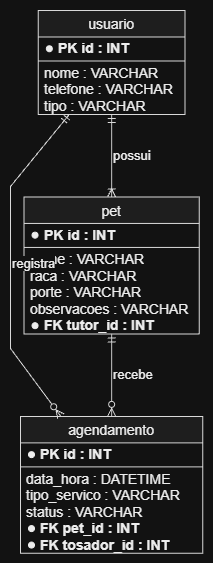

The diagram above was exported from draw.io. Its source (the exported page's mxGraphModel, read from the mxfile embedded in the PNG):
<mxGraphModel dx="833" dy="957" grid="0" gridSize="10" guides="1" tooltips="1" connect="1" arrows="1" fold="1" page="0" pageScale="1" pageWidth="827" pageHeight="1169" math="0" shadow="0">
  <root>
    <mxCell id="0" />
    <mxCell id="1" parent="0" />
    <UserObject label="" plantUmlData="{&#10;  &quot;data&quot;: &quot;@startuml\nskinparam monochrome true\nskinparam shadowing false\nhide circle\nskinparam linetype ortho\n\nentity \&quot;usuario\&quot; as usuario {\n  * **PK id : INT**\n  --\n  nome : VARCHAR\n  telefone : VARCHAR\n  tipo : VARCHAR\n}\n\nentity \&quot;pet\&quot; as pet {\n  * **PK id : INT**\n  --\n  nome : VARCHAR\n  raca : VARCHAR\n  porte : VARCHAR\n  observacoes : VARCHAR\n  * **FK tutor_id : INT**\n}\n\nentity \&quot;agendamento\&quot; as agendamento {\n  * **PK id : INT**\n  --\n  data_hora : DATETIME\n  tipo_servico : VARCHAR\n  status : VARCHAR\n  * **FK pet_id : INT**\n  * **FK tosador_id : INT**\n}\n\nusuario ||--|{ pet : possui\nusuario ||--o{ agendamento : registra\npet ||--o{ agendamento : recebe\n@enduml&quot;,&#10;  &quot;config&quot;: null&#10;}" id="JFZEFezPdAu4bjnqysrq-1">
      <mxCell connectable="0" parent="1" style="group;transparentBounds=1;editIcon=1;lockedGroup=0;groupPadding=10;" vertex="1">
        <mxGeometry as="geometry" />
      </mxCell>
    </UserObject>
    <UserObject label="usuario" plantUmlId="cls_2" plantUmlBaseStyle="swimlane;collapsible=0;fontStyle=0;align=center;fontSize=14;fontColor=#000000;startSize=26.49;spacingLeft=0;fillColor=#F1F1F1;strokeColor=#181818;childLayout=stackLayout;horizontal=1;horizontalStack=0;resizeParent=1;resizeParentMax=0;resizeLast=0;marginBottom=0;stackSpacing=0;marginTop=4;shadow=0;" plantUmlBaseValue="usuario" id="JFZEFezPdAu4bjnqysrq-2">
      <mxCell parent="JFZEFezPdAu4bjnqysrq-1" style="swimlane;collapsible=0;fontStyle=0;align=center;fontSize=14;fontColor=#000000;startSize=26.49;spacingLeft=0;fillColor=#F1F1F1;strokeColor=#181818;childLayout=stackLayout;horizontal=1;horizontalStack=0;resizeParent=1;resizeParentMax=0;resizeLast=0;marginBottom=0;stackSpacing=0;marginTop=4;shadow=0;" vertex="1">
        <mxGeometry height="103.95999999999998" width="146.56" x="57.86" y="30" as="geometry" />
      </mxCell>
    </UserObject>
    <UserObject label="&lt;b&gt;PK id : INT&lt;/b&gt;" plantUmlId="mb_3" plantUmlBaseStyle="text;html=1;align=left;verticalAlign=middle;spacingLeft=18;spacingRight=4;rotatable=0;fillColor=none;strokeColor=none;fontSize=14;fontColor=#000000;fontStyle=0;points=[[0,0.5],[1,0.5]];portConstraint=eastwest;whiteSpace=wrap;" plantUmlBaseValue="&lt;b&gt;PK id : INT&lt;/b&gt;" id="JFZEFezPdAu4bjnqysrq-3">
      <mxCell parent="JFZEFezPdAu4bjnqysrq-2" style="text;html=1;align=left;verticalAlign=middle;spacingLeft=18;spacingRight=4;rotatable=0;fillColor=none;strokeColor=none;fontSize=14;fontColor=#000000;fontStyle=0;points=[[0,0.5],[1,0.5]];portConstraint=eastwest;whiteSpace=wrap;" vertex="1">
        <mxGeometry height="16.49" width="146.56" y="30" as="geometry" />
      </mxCell>
    </UserObject>
    <UserObject label="" plantUmlId="vis_4" plantUmlBaseStyle="ellipse;fillColor=#000000;strokeColor=#000000;strokeWidth=1;movable=0;connectable=0;" plantUmlBaseValue="" id="JFZEFezPdAu4bjnqysrq-4">
      <mxCell parent="JFZEFezPdAu4bjnqysrq-3" style="ellipse;fillColor=#000000;strokeColor=#000000;strokeWidth=1;movable=0;connectable=0;" vertex="1">
        <mxGeometry height="6" width="6" x="8" y="5.244999999999999" as="geometry" />
      </mxCell>
    </UserObject>
    <UserObject label="" plantUmlId="clssep_5" plantUmlBaseStyle="line;strokeColor=#181818;fillColor=none;align=left;verticalAlign=middle;rotatable=0;points=[];portConstraint=eastwest;connectable=0;strokeWidth=1;" plantUmlBaseValue="" id="JFZEFezPdAu4bjnqysrq-5">
      <mxCell parent="JFZEFezPdAu4bjnqysrq-2" style="line;strokeColor=#181818;fillColor=none;align=left;verticalAlign=middle;rotatable=0;points=[];portConstraint=eastwest;connectable=0;strokeWidth=1;" vertex="1">
        <mxGeometry height="8" width="146.56" y="46.489999999999995" as="geometry" />
      </mxCell>
    </UserObject>
    <UserObject label="nome : VARCHAR" plantUmlId="mb_6" plantUmlBaseStyle="text;html=1;align=left;verticalAlign=middle;spacingLeft=4;spacingRight=4;rotatable=0;fillColor=none;strokeColor=none;fontSize=14;fontColor=#000000;fontStyle=0;points=[[0,0.5],[1,0.5]];portConstraint=eastwest;whiteSpace=wrap;" plantUmlBaseValue="nome : VARCHAR" id="JFZEFezPdAu4bjnqysrq-6">
      <mxCell parent="JFZEFezPdAu4bjnqysrq-2" style="text;html=1;align=left;verticalAlign=middle;spacingLeft=4;spacingRight=4;rotatable=0;fillColor=none;strokeColor=none;fontSize=14;fontColor=#000000;fontStyle=0;points=[[0,0.5],[1,0.5]];portConstraint=eastwest;whiteSpace=wrap;" vertex="1">
        <mxGeometry height="16.49" width="146.56" y="54.489999999999995" as="geometry" />
      </mxCell>
    </UserObject>
    <UserObject label="telefone : VARCHAR" plantUmlId="mb_7" plantUmlBaseStyle="text;html=1;align=left;verticalAlign=middle;spacingLeft=4;spacingRight=4;rotatable=0;fillColor=none;strokeColor=none;fontSize=14;fontColor=#000000;fontStyle=0;points=[[0,0.5],[1,0.5]];portConstraint=eastwest;whiteSpace=wrap;" plantUmlBaseValue="telefone : VARCHAR" id="JFZEFezPdAu4bjnqysrq-7">
      <mxCell parent="JFZEFezPdAu4bjnqysrq-2" style="text;html=1;align=left;verticalAlign=middle;spacingLeft=4;spacingRight=4;rotatable=0;fillColor=none;strokeColor=none;fontSize=14;fontColor=#000000;fontStyle=0;points=[[0,0.5],[1,0.5]];portConstraint=eastwest;whiteSpace=wrap;" vertex="1">
        <mxGeometry height="16.49" width="146.56" y="70.97999999999999" as="geometry" />
      </mxCell>
    </UserObject>
    <UserObject label="tipo : VARCHAR" plantUmlId="mb_8" plantUmlBaseStyle="text;html=1;align=left;verticalAlign=middle;spacingLeft=4;spacingRight=4;rotatable=0;fillColor=none;strokeColor=none;fontSize=14;fontColor=#000000;fontStyle=0;points=[[0,0.5],[1,0.5]];portConstraint=eastwest;whiteSpace=wrap;" plantUmlBaseValue="tipo : VARCHAR" id="JFZEFezPdAu4bjnqysrq-8">
      <mxCell parent="JFZEFezPdAu4bjnqysrq-2" style="text;html=1;align=left;verticalAlign=middle;spacingLeft=4;spacingRight=4;rotatable=0;fillColor=none;strokeColor=none;fontSize=14;fontColor=#000000;fontStyle=0;points=[[0,0.5],[1,0.5]];portConstraint=eastwest;whiteSpace=wrap;" vertex="1">
        <mxGeometry height="16.49" width="146.56" y="87.46999999999998" as="geometry" />
      </mxCell>
    </UserObject>
    <UserObject label="pet" plantUmlId="cls_9" plantUmlBaseStyle="swimlane;collapsible=0;fontStyle=0;align=center;fontSize=14;fontColor=#000000;startSize=26.49;spacingLeft=0;fillColor=#F1F1F1;strokeColor=#181818;childLayout=stackLayout;horizontal=1;horizontalStack=0;resizeParent=1;resizeParentMax=0;resizeLast=0;marginBottom=0;stackSpacing=0;marginTop=4;shadow=0;" plantUmlBaseValue="pet" id="JFZEFezPdAu4bjnqysrq-9">
      <mxCell parent="JFZEFezPdAu4bjnqysrq-1" style="swimlane;collapsible=0;fontStyle=0;align=center;fontSize=14;fontColor=#000000;startSize=26.49;spacingLeft=0;fillColor=#F1F1F1;strokeColor=#181818;childLayout=stackLayout;horizontal=1;horizontalStack=0;resizeParent=1;resizeParentMax=0;resizeLast=0;marginBottom=0;stackSpacing=0;marginTop=4;shadow=0;" vertex="1">
        <mxGeometry height="136.93999999999997" width="175.2" x="43.540000000000006" y="216.45" as="geometry" />
      </mxCell>
    </UserObject>
    <UserObject label="&lt;b&gt;PK id : INT&lt;/b&gt;" plantUmlId="mb_10" plantUmlBaseStyle="text;html=1;align=left;verticalAlign=middle;spacingLeft=18;spacingRight=4;rotatable=0;fillColor=none;strokeColor=none;fontSize=14;fontColor=#000000;fontStyle=0;points=[[0,0.5],[1,0.5]];portConstraint=eastwest;whiteSpace=wrap;" plantUmlBaseValue="&lt;b&gt;PK id : INT&lt;/b&gt;" id="JFZEFezPdAu4bjnqysrq-10">
      <mxCell parent="JFZEFezPdAu4bjnqysrq-9" style="text;html=1;align=left;verticalAlign=middle;spacingLeft=18;spacingRight=4;rotatable=0;fillColor=none;strokeColor=none;fontSize=14;fontColor=#000000;fontStyle=0;points=[[0,0.5],[1,0.5]];portConstraint=eastwest;whiteSpace=wrap;" vertex="1">
        <mxGeometry height="16.49" width="175.2" y="30" as="geometry" />
      </mxCell>
    </UserObject>
    <UserObject label="" plantUmlId="vis_11" plantUmlBaseStyle="ellipse;fillColor=#000000;strokeColor=#000000;strokeWidth=1;movable=0;connectable=0;" plantUmlBaseValue="" id="JFZEFezPdAu4bjnqysrq-11">
      <mxCell parent="JFZEFezPdAu4bjnqysrq-10" style="ellipse;fillColor=#000000;strokeColor=#000000;strokeWidth=1;movable=0;connectable=0;" vertex="1">
        <mxGeometry height="6" width="6" x="8" y="5.244999999999999" as="geometry" />
      </mxCell>
    </UserObject>
    <UserObject label="" plantUmlId="clssep_12" plantUmlBaseStyle="line;strokeColor=#181818;fillColor=none;align=left;verticalAlign=middle;rotatable=0;points=[];portConstraint=eastwest;connectable=0;strokeWidth=1;" plantUmlBaseValue="" id="JFZEFezPdAu4bjnqysrq-12">
      <mxCell parent="JFZEFezPdAu4bjnqysrq-9" style="line;strokeColor=#181818;fillColor=none;align=left;verticalAlign=middle;rotatable=0;points=[];portConstraint=eastwest;connectable=0;strokeWidth=1;" vertex="1">
        <mxGeometry height="8" width="175.2" y="46.489999999999995" as="geometry" />
      </mxCell>
    </UserObject>
    <UserObject label="nome : VARCHAR" plantUmlId="mb_13" plantUmlBaseStyle="text;html=1;align=left;verticalAlign=middle;spacingLeft=4;spacingRight=4;rotatable=0;fillColor=none;strokeColor=none;fontSize=14;fontColor=#000000;fontStyle=0;points=[[0,0.5],[1,0.5]];portConstraint=eastwest;whiteSpace=wrap;" plantUmlBaseValue="nome : VARCHAR" id="JFZEFezPdAu4bjnqysrq-13">
      <mxCell parent="JFZEFezPdAu4bjnqysrq-9" style="text;html=1;align=left;verticalAlign=middle;spacingLeft=4;spacingRight=4;rotatable=0;fillColor=none;strokeColor=none;fontSize=14;fontColor=#000000;fontStyle=0;points=[[0,0.5],[1,0.5]];portConstraint=eastwest;whiteSpace=wrap;" vertex="1">
        <mxGeometry height="16.49" width="175.2" y="54.489999999999995" as="geometry" />
      </mxCell>
    </UserObject>
    <UserObject label="raca : VARCHAR" plantUmlId="mb_14" plantUmlBaseStyle="text;html=1;align=left;verticalAlign=middle;spacingLeft=4;spacingRight=4;rotatable=0;fillColor=none;strokeColor=none;fontSize=14;fontColor=#000000;fontStyle=0;points=[[0,0.5],[1,0.5]];portConstraint=eastwest;whiteSpace=wrap;" plantUmlBaseValue="raca : VARCHAR" id="JFZEFezPdAu4bjnqysrq-14">
      <mxCell parent="JFZEFezPdAu4bjnqysrq-9" style="text;html=1;align=left;verticalAlign=middle;spacingLeft=4;spacingRight=4;rotatable=0;fillColor=none;strokeColor=none;fontSize=14;fontColor=#000000;fontStyle=0;points=[[0,0.5],[1,0.5]];portConstraint=eastwest;whiteSpace=wrap;" vertex="1">
        <mxGeometry height="16.49" width="175.2" y="70.97999999999999" as="geometry" />
      </mxCell>
    </UserObject>
    <UserObject label="porte : VARCHAR" plantUmlId="mb_15" plantUmlBaseStyle="text;html=1;align=left;verticalAlign=middle;spacingLeft=4;spacingRight=4;rotatable=0;fillColor=none;strokeColor=none;fontSize=14;fontColor=#000000;fontStyle=0;points=[[0,0.5],[1,0.5]];portConstraint=eastwest;whiteSpace=wrap;" plantUmlBaseValue="porte : VARCHAR" id="JFZEFezPdAu4bjnqysrq-15">
      <mxCell parent="JFZEFezPdAu4bjnqysrq-9" style="text;html=1;align=left;verticalAlign=middle;spacingLeft=4;spacingRight=4;rotatable=0;fillColor=none;strokeColor=none;fontSize=14;fontColor=#000000;fontStyle=0;points=[[0,0.5],[1,0.5]];portConstraint=eastwest;whiteSpace=wrap;" vertex="1">
        <mxGeometry height="16.49" width="175.2" y="87.46999999999998" as="geometry" />
      </mxCell>
    </UserObject>
    <UserObject label="observacoes : VARCHAR" plantUmlId="mb_16" plantUmlBaseStyle="text;html=1;align=left;verticalAlign=middle;spacingLeft=4;spacingRight=4;rotatable=0;fillColor=none;strokeColor=none;fontSize=14;fontColor=#000000;fontStyle=0;points=[[0,0.5],[1,0.5]];portConstraint=eastwest;whiteSpace=wrap;" plantUmlBaseValue="observacoes : VARCHAR" id="JFZEFezPdAu4bjnqysrq-16">
      <mxCell parent="JFZEFezPdAu4bjnqysrq-9" style="text;html=1;align=left;verticalAlign=middle;spacingLeft=4;spacingRight=4;rotatable=0;fillColor=none;strokeColor=none;fontSize=14;fontColor=#000000;fontStyle=0;points=[[0,0.5],[1,0.5]];portConstraint=eastwest;whiteSpace=wrap;" vertex="1">
        <mxGeometry height="16.49" width="175.2" y="103.95999999999998" as="geometry" />
      </mxCell>
    </UserObject>
    <UserObject label="&lt;b&gt;FK tutor_id : INT&lt;/b&gt;" plantUmlId="mb_17" plantUmlBaseStyle="text;html=1;align=left;verticalAlign=middle;spacingLeft=18;spacingRight=4;rotatable=0;fillColor=none;strokeColor=none;fontSize=14;fontColor=#000000;fontStyle=0;points=[[0,0.5],[1,0.5]];portConstraint=eastwest;whiteSpace=wrap;" plantUmlBaseValue="&lt;b&gt;FK tutor_id : INT&lt;/b&gt;" id="JFZEFezPdAu4bjnqysrq-17">
      <mxCell parent="JFZEFezPdAu4bjnqysrq-9" style="text;html=1;align=left;verticalAlign=middle;spacingLeft=18;spacingRight=4;rotatable=0;fillColor=none;strokeColor=none;fontSize=14;fontColor=#000000;fontStyle=0;points=[[0,0.5],[1,0.5]];portConstraint=eastwest;whiteSpace=wrap;" vertex="1">
        <mxGeometry height="16.49" width="175.2" y="120.44999999999997" as="geometry" />
      </mxCell>
    </UserObject>
    <UserObject label="" plantUmlId="vis_18" plantUmlBaseStyle="ellipse;fillColor=#000000;strokeColor=#000000;strokeWidth=1;movable=0;connectable=0;" plantUmlBaseValue="" id="JFZEFezPdAu4bjnqysrq-18">
      <mxCell parent="JFZEFezPdAu4bjnqysrq-17" style="ellipse;fillColor=#000000;strokeColor=#000000;strokeWidth=1;movable=0;connectable=0;" vertex="1">
        <mxGeometry height="6" width="6" x="8" y="5.244999999999999" as="geometry" />
      </mxCell>
    </UserObject>
    <UserObject label="agendamento" plantUmlId="cls_19" plantUmlBaseStyle="swimlane;collapsible=0;fontStyle=0;align=center;fontSize=14;fontColor=#000000;startSize=26.49;spacingLeft=0;fillColor=#F1F1F1;strokeColor=#181818;childLayout=stackLayout;horizontal=1;horizontalStack=0;resizeParent=1;resizeParentMax=0;resizeLast=0;marginBottom=0;stackSpacing=0;marginTop=4;shadow=0;" plantUmlBaseValue="agendamento" id="JFZEFezPdAu4bjnqysrq-19">
      <mxCell parent="JFZEFezPdAu4bjnqysrq-1" style="swimlane;collapsible=0;fontStyle=0;align=center;fontSize=14;fontColor=#000000;startSize=26.49;spacingLeft=0;fillColor=#F1F1F1;strokeColor=#181818;childLayout=stackLayout;horizontal=1;horizontalStack=0;resizeParent=1;resizeParentMax=0;resizeLast=0;marginBottom=0;stackSpacing=0;marginTop=4;shadow=0;" vertex="1">
        <mxGeometry height="136.93999999999997" width="182.28" x="40" y="435.88" as="geometry" />
      </mxCell>
    </UserObject>
    <UserObject label="&lt;b&gt;PK id : INT&lt;/b&gt;" plantUmlId="mb_20" plantUmlBaseStyle="text;html=1;align=left;verticalAlign=middle;spacingLeft=18;spacingRight=4;rotatable=0;fillColor=none;strokeColor=none;fontSize=14;fontColor=#000000;fontStyle=0;points=[[0,0.5],[1,0.5]];portConstraint=eastwest;whiteSpace=wrap;" plantUmlBaseValue="&lt;b&gt;PK id : INT&lt;/b&gt;" id="JFZEFezPdAu4bjnqysrq-20">
      <mxCell parent="JFZEFezPdAu4bjnqysrq-19" style="text;html=1;align=left;verticalAlign=middle;spacingLeft=18;spacingRight=4;rotatable=0;fillColor=none;strokeColor=none;fontSize=14;fontColor=#000000;fontStyle=0;points=[[0,0.5],[1,0.5]];portConstraint=eastwest;whiteSpace=wrap;" vertex="1">
        <mxGeometry height="16.49" width="182.28" y="30" as="geometry" />
      </mxCell>
    </UserObject>
    <UserObject label="" plantUmlId="vis_21" plantUmlBaseStyle="ellipse;fillColor=#000000;strokeColor=#000000;strokeWidth=1;movable=0;connectable=0;" plantUmlBaseValue="" id="JFZEFezPdAu4bjnqysrq-21">
      <mxCell parent="JFZEFezPdAu4bjnqysrq-20" style="ellipse;fillColor=#000000;strokeColor=#000000;strokeWidth=1;movable=0;connectable=0;" vertex="1">
        <mxGeometry height="6" width="6" x="8" y="5.244999999999999" as="geometry" />
      </mxCell>
    </UserObject>
    <UserObject label="" plantUmlId="clssep_22" plantUmlBaseStyle="line;strokeColor=#181818;fillColor=none;align=left;verticalAlign=middle;rotatable=0;points=[];portConstraint=eastwest;connectable=0;strokeWidth=1;" plantUmlBaseValue="" id="JFZEFezPdAu4bjnqysrq-22">
      <mxCell parent="JFZEFezPdAu4bjnqysrq-19" style="line;strokeColor=#181818;fillColor=none;align=left;verticalAlign=middle;rotatable=0;points=[];portConstraint=eastwest;connectable=0;strokeWidth=1;" vertex="1">
        <mxGeometry height="8" width="182.28" y="46.489999999999995" as="geometry" />
      </mxCell>
    </UserObject>
    <UserObject label="data_hora : DATETIME" plantUmlId="mb_23" plantUmlBaseStyle="text;html=1;align=left;verticalAlign=middle;spacingLeft=4;spacingRight=4;rotatable=0;fillColor=none;strokeColor=none;fontSize=14;fontColor=#000000;fontStyle=0;points=[[0,0.5],[1,0.5]];portConstraint=eastwest;whiteSpace=wrap;" plantUmlBaseValue="data_hora : DATETIME" id="JFZEFezPdAu4bjnqysrq-23">
      <mxCell parent="JFZEFezPdAu4bjnqysrq-19" style="text;html=1;align=left;verticalAlign=middle;spacingLeft=4;spacingRight=4;rotatable=0;fillColor=none;strokeColor=none;fontSize=14;fontColor=#000000;fontStyle=0;points=[[0,0.5],[1,0.5]];portConstraint=eastwest;whiteSpace=wrap;" vertex="1">
        <mxGeometry height="16.49" width="182.28" y="54.489999999999995" as="geometry" />
      </mxCell>
    </UserObject>
    <UserObject label="tipo_servico : VARCHAR" plantUmlId="mb_24" plantUmlBaseStyle="text;html=1;align=left;verticalAlign=middle;spacingLeft=4;spacingRight=4;rotatable=0;fillColor=none;strokeColor=none;fontSize=14;fontColor=#000000;fontStyle=0;points=[[0,0.5],[1,0.5]];portConstraint=eastwest;whiteSpace=wrap;" plantUmlBaseValue="tipo_servico : VARCHAR" id="JFZEFezPdAu4bjnqysrq-24">
      <mxCell parent="JFZEFezPdAu4bjnqysrq-19" style="text;html=1;align=left;verticalAlign=middle;spacingLeft=4;spacingRight=4;rotatable=0;fillColor=none;strokeColor=none;fontSize=14;fontColor=#000000;fontStyle=0;points=[[0,0.5],[1,0.5]];portConstraint=eastwest;whiteSpace=wrap;" vertex="1">
        <mxGeometry height="16.49" width="182.28" y="70.97999999999999" as="geometry" />
      </mxCell>
    </UserObject>
    <UserObject label="status : VARCHAR" plantUmlId="mb_25" plantUmlBaseStyle="text;html=1;align=left;verticalAlign=middle;spacingLeft=4;spacingRight=4;rotatable=0;fillColor=none;strokeColor=none;fontSize=14;fontColor=#000000;fontStyle=0;points=[[0,0.5],[1,0.5]];portConstraint=eastwest;whiteSpace=wrap;" plantUmlBaseValue="status : VARCHAR" id="JFZEFezPdAu4bjnqysrq-25">
      <mxCell parent="JFZEFezPdAu4bjnqysrq-19" style="text;html=1;align=left;verticalAlign=middle;spacingLeft=4;spacingRight=4;rotatable=0;fillColor=none;strokeColor=none;fontSize=14;fontColor=#000000;fontStyle=0;points=[[0,0.5],[1,0.5]];portConstraint=eastwest;whiteSpace=wrap;" vertex="1">
        <mxGeometry height="16.49" width="182.28" y="87.46999999999998" as="geometry" />
      </mxCell>
    </UserObject>
    <UserObject label="&lt;b&gt;FK pet_id : INT&lt;/b&gt;" plantUmlId="mb_26" plantUmlBaseStyle="text;html=1;align=left;verticalAlign=middle;spacingLeft=18;spacingRight=4;rotatable=0;fillColor=none;strokeColor=none;fontSize=14;fontColor=#000000;fontStyle=0;points=[[0,0.5],[1,0.5]];portConstraint=eastwest;whiteSpace=wrap;" plantUmlBaseValue="&lt;b&gt;FK pet_id : INT&lt;/b&gt;" id="JFZEFezPdAu4bjnqysrq-26">
      <mxCell parent="JFZEFezPdAu4bjnqysrq-19" style="text;html=1;align=left;verticalAlign=middle;spacingLeft=18;spacingRight=4;rotatable=0;fillColor=none;strokeColor=none;fontSize=14;fontColor=#000000;fontStyle=0;points=[[0,0.5],[1,0.5]];portConstraint=eastwest;whiteSpace=wrap;" vertex="1">
        <mxGeometry height="16.49" width="182.28" y="103.95999999999998" as="geometry" />
      </mxCell>
    </UserObject>
    <UserObject label="" plantUmlId="vis_27" plantUmlBaseStyle="ellipse;fillColor=#000000;strokeColor=#000000;strokeWidth=1;movable=0;connectable=0;" plantUmlBaseValue="" id="JFZEFezPdAu4bjnqysrq-27">
      <mxCell parent="JFZEFezPdAu4bjnqysrq-26" style="ellipse;fillColor=#000000;strokeColor=#000000;strokeWidth=1;movable=0;connectable=0;" vertex="1">
        <mxGeometry height="6" width="6" x="8" y="5.244999999999999" as="geometry" />
      </mxCell>
    </UserObject>
    <UserObject label="&lt;b&gt;FK tosador_id : INT&lt;/b&gt;" plantUmlId="mb_28" plantUmlBaseStyle="text;html=1;align=left;verticalAlign=middle;spacingLeft=18;spacingRight=4;rotatable=0;fillColor=none;strokeColor=none;fontSize=14;fontColor=#000000;fontStyle=0;points=[[0,0.5],[1,0.5]];portConstraint=eastwest;whiteSpace=wrap;" plantUmlBaseValue="&lt;b&gt;FK tosador_id : INT&lt;/b&gt;" id="JFZEFezPdAu4bjnqysrq-28">
      <mxCell parent="JFZEFezPdAu4bjnqysrq-19" style="text;html=1;align=left;verticalAlign=middle;spacingLeft=18;spacingRight=4;rotatable=0;fillColor=none;strokeColor=none;fontSize=14;fontColor=#000000;fontStyle=0;points=[[0,0.5],[1,0.5]];portConstraint=eastwest;whiteSpace=wrap;" vertex="1">
        <mxGeometry height="16.49" width="182.28" y="120.44999999999997" as="geometry" />
      </mxCell>
    </UserObject>
    <UserObject label="" plantUmlId="vis_29" plantUmlBaseStyle="ellipse;fillColor=#000000;strokeColor=#000000;strokeWidth=1;movable=0;connectable=0;" plantUmlBaseValue="" id="JFZEFezPdAu4bjnqysrq-29">
      <mxCell parent="JFZEFezPdAu4bjnqysrq-28" style="ellipse;fillColor=#000000;strokeColor=#000000;strokeWidth=1;movable=0;connectable=0;" vertex="1">
        <mxGeometry height="6" width="6" x="8" y="5.244999999999999" as="geometry" />
      </mxCell>
    </UserObject>
    <UserObject label="possui" plantUmlId="rel_30" plantUmlBaseStyle="endArrow=ERoneToMany;html=1;strokeColor=#181818;fontColor=#000000;fontSize=13;startArrow=ERmandOne;exitX=0.5;exitY=1;exitDx=0;exitDy=0;entryX=0.5;entryY=0;entryDx=0;entryDy=0;labelPosition=right;align=left;curved=0;rounded=0;endSize=6;startSize=6;sourcePerimeterSpacing=0;targetPerimeterSpacing=0;" plantUmlBaseValue="possui" id="JFZEFezPdAu4bjnqysrq-30">
      <mxCell edge="1" parent="JFZEFezPdAu4bjnqysrq-1" source="JFZEFezPdAu4bjnqysrq-2" style="endArrow=ERoneToMany;html=1;strokeColor=#181818;fontColor=#000000;fontSize=13;startArrow=ERmandOne;exitX=0.5;exitY=1;exitDx=0;exitDy=0;entryX=0.5;entryY=0;entryDx=0;entryDy=0;labelPosition=right;align=left;curved=0;rounded=0;endSize=6;startSize=6;sourcePerimeterSpacing=0;targetPerimeterSpacing=0;" target="JFZEFezPdAu4bjnqysrq-9">
        <mxGeometry relative="1" as="geometry" />
      </mxCell>
    </UserObject>
    <UserObject label="registra" plantUmlId="rel_31" plantUmlBaseStyle="endArrow=ERzeroToMany;html=1;strokeColor=#181818;fontColor=#000000;fontSize=13;startArrow=ERmandOne;labelPosition=right;align=left;curved=0;rounded=0;endSize=6;startSize=6;sourcePerimeterSpacing=0;targetPerimeterSpacing=0;" plantUmlBaseValue="registra" id="JFZEFezPdAu4bjnqysrq-31">
      <mxCell edge="1" parent="JFZEFezPdAu4bjnqysrq-1" source="JFZEFezPdAu4bjnqysrq-2" style="endArrow=ERzeroToMany;html=1;strokeColor=#181818;fontColor=#000000;fontSize=13;startArrow=ERmandOne;labelPosition=right;align=left;curved=0;rounded=0;endSize=6;startSize=6;sourcePerimeterSpacing=0;targetPerimeterSpacing=0;" target="JFZEFezPdAu4bjnqysrq-19">
        <mxGeometry relative="1" as="geometry">
          <Array as="points">
            <mxPoint x="30" y="206" />
            <mxPoint x="30" y="368" />
          </Array>
        </mxGeometry>
      </mxCell>
    </UserObject>
    <UserObject label="recebe" plantUmlId="rel_32" plantUmlBaseStyle="endArrow=ERzeroToMany;html=1;strokeColor=#181818;fontColor=#000000;fontSize=13;startArrow=ERmandOne;exitX=0.5;exitY=1;exitDx=0;exitDy=0;entryX=0.5;entryY=0;entryDx=0;entryDy=0;labelPosition=right;align=left;curved=0;rounded=0;endSize=6;startSize=6;sourcePerimeterSpacing=0;targetPerimeterSpacing=0;" plantUmlBaseValue="recebe" id="JFZEFezPdAu4bjnqysrq-32">
      <mxCell edge="1" parent="JFZEFezPdAu4bjnqysrq-1" source="JFZEFezPdAu4bjnqysrq-9" style="endArrow=ERzeroToMany;html=1;strokeColor=#181818;fontColor=#000000;fontSize=13;startArrow=ERmandOne;exitX=0.5;exitY=1;exitDx=0;exitDy=0;entryX=0.5;entryY=0;entryDx=0;entryDy=0;labelPosition=right;align=left;curved=0;rounded=0;endSize=6;startSize=6;sourcePerimeterSpacing=0;targetPerimeterSpacing=0;" target="JFZEFezPdAu4bjnqysrq-19">
        <mxGeometry relative="1" as="geometry" />
      </mxCell>
    </UserObject>
  </root>
</mxGraphModel>